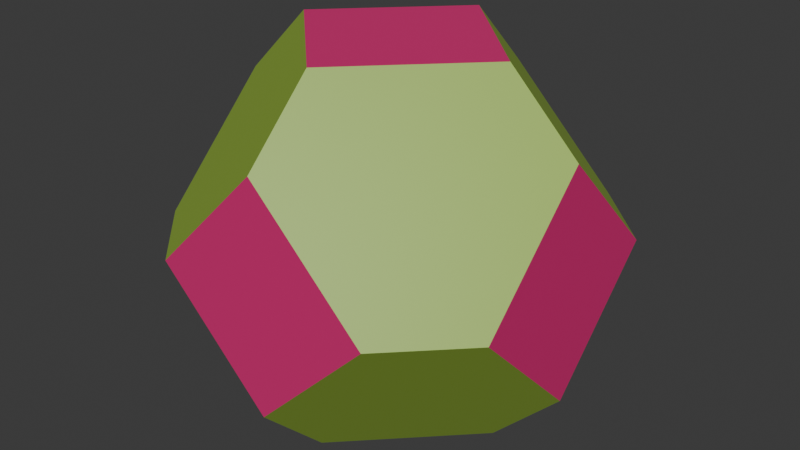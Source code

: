 # Source: t-octahedron.blend  (saved by Blender 5.1.29; exported with 4.5.12 LTS)
import bpy
from mathutils import Matrix  # noqa: F401  (used for matrix-valued properties, if any)

bpy.ops.wm.read_factory_settings(use_empty=True)
scene = bpy.context.scene
scene.name = 'Scene'

# ---- collections
col_collection = bpy.data.collections.new('Collection'); scene.collection.children.link(col_collection)

# ---- materials (node trees are filled in below, after node groups)
mat_material_001 = bpy.data.materials.new('Material.001')
mat_material_002 = bpy.data.materials.new('Material.002')

# ---- material node trees
mat_material_001.use_nodes = True; mat_material_001.node_tree.nodes.clear()
_N = mat_material_001.node_tree.nodes; _L = mat_material_001.node_tree.links
n0 = _N.new('ShaderNodeBsdfPrincipled'); n0.name = 'Principled BSDF'; n0.location = (-200, 100)
n0.inputs[0].default_value = (0.3185, 0.5029, 0.05781, 1.0)
n1 = _N.new('ShaderNodeOutputMaterial'); n1.name = 'Material Output'; n1.location = (200, 100)
_L.new(n0.outputs[0], n1.inputs[0])
n1.is_active_output = True
mat_material_002.use_nodes = True; mat_material_002.node_tree.nodes.clear()
_N = mat_material_002.node_tree.nodes; _L = mat_material_002.node_tree.links
n0 = _N.new('ShaderNodeBsdfPrincipled'); n0.name = 'Principled BSDF'; n0.location = (-200, 100)
n0.inputs[0].default_value = (0.7084, 0.02217, 0.1845, 1.0)
n1 = _N.new('ShaderNodeOutputMaterial'); n1.name = 'Material Output'; n1.location = (200, 100)
_L.new(n0.outputs[0], n1.inputs[0])
n1.is_active_output = True

# ---- world
world_world = bpy.data.worlds.new('World'); scene.world = world_world
world_world.use_nodes = True; world_world.node_tree.nodes.clear()
_N = world_world.node_tree.nodes; _L = world_world.node_tree.links
n0 = _N.new('ShaderNodeOutputWorld'); n0.name = 'World Output'; n0.location = (200, 100)
n1 = _N.new('ShaderNodeBackground'); n1.name = 'Background'; n1.location = (-200, 100)
n1.inputs[0].default_value = (0.05088, 0.05088, 0.05088, 1.0)
_L.new(n1.outputs[0], n0.inputs[0])
n0.is_active_output = True
world_world.color = (0.05088, 0.05088, 0.05088)
world_world.sun_shadow_jitter_overblur = 0.0

# ---- meshes
me_polyhedronisme_to = bpy.data.meshes.new('polyhedronisme-tO')
me_polyhedronisme_to.from_pydata([(1.556e-17, 0.5286, 0.8489), (-0.5286, 0.0, 0.8489), (1.556e-17, -0.5286, 0.8489), (0.5286, 0.0, 0.8489), (0.8489, 0.0, 0.5286), (0.8489, -0.5286, 2.075e-17), (0.8489, 0.0, -0.5286), (0.8489, 0.5286, 2.075e-17), (0.5286, 0.8489, 2.075e-17), (1.556e-17, 0.8489, -0.5286), (-0.5286, 0.8489, 2.075e-17), (1.556e-17, 0.8489, 0.5286), (-0.8489, 0.5286, 2.075e-17), (-0.8489, 0.0, -0.5286), (-0.8489, -0.5286, 2.075e-17), (-0.8489, 0.0, 0.5286), (-0.5286, -0.8489, 2.075e-17), (1.556e-17, -0.8489, -0.5286), (0.5286, -0.8489, 2.075e-17), (1.556e-17, -0.8489, 0.5286), (1.556e-17, -0.5286, -0.8489), (-0.5286, 0.0, -0.8489), (1.556e-17, 0.5286, -0.8489), (0.5286, 0.0, -0.8489)], [], [(21, 22, 23, 20), (18, 17, 20, 23, 6, 5), (23, 22, 9, 8, 7, 6), (21, 20, 17, 16, 14, 13), (22, 21, 13, 12, 10, 9), (5, 6, 7, 4), (17, 18, 19, 16), (9, 10, 11, 8), (13, 14, 15, 12), (19, 18, 5, 4, 3, 2), (3, 4, 7, 8, 11, 0), (15, 14, 16, 19, 2, 1), (11, 10, 12, 15, 1, 0), (1, 2, 3, 0)])
me_polyhedronisme_to.polygons.foreach_set('use_smooth', [True] * 14)
me_polyhedronisme_to.polygons.foreach_set('material_index', [1, 0, 0, 0, 0, 1, 1, 1, 1, 0, 0, 0, 0, 1])
_k = set([(0, 1), (0, 3), (0, 11), (1, 2), (1, 15), (2, 3), (2, 19), (3, 4), (4, 5), (4, 7), (5, 6), (5, 18), (6, 7), (6, 23), (7, 8), (8, 9), (8, 11), (9, 10), (9, 22), (10, 11), (10, 12), (12, 13), (12, 15), (13, 14), (13, 21), (14, 15), (14, 16), (16, 17), (16, 19), (17, 18), (17, 20), (18, 19), (20, 21), (20, 23), (21, 22), (22, 23)])
me_polyhedronisme_to.attributes.new('sharp_edge', 'BOOLEAN', 'EDGE').data.foreach_set('value', [ (min(e.vertices), max(e.vertices)) in _k for e in me_polyhedronisme_to.edges])
me_polyhedronisme_to.materials.append(mat_material_001)
me_polyhedronisme_to.materials.append(mat_material_002)
me_polyhedronisme_to.update()
me_polyhedronisme_to.normals_split_custom_set([tuple(v) for v in zip(*[iter([0.0, 0.0, -1.0, 0.0, 0.0, -1.0, 0.0, 0.0, -1.0, 0.0, 0.0, -1.0, 0.5774, -0.5774, -0.5774, 0.5774, -0.5774, -0.5774, 0.5774, -0.5774, -0.5774, 0.5774, -0.5774, -0.5774, 0.5774, -0.5774, -0.5774, 0.5774, -0.5774, -0.5774, 0.5774, 0.5774, -0.5774, 0.5774, 0.5774, -0.5774, 0.5774, 0.5774, -0.5774, 0.5774, 0.5774, -0.5774, 0.5774, 0.5774, -0.5774, 0.5774, 0.5774, -0.5774, -0.5774, -0.5774, -0.5774, -0.5774, -0.5774, -0.5774, -0.5774, -0.5774, -0.5774, -0.5774, -0.5774, -0.5774, -0.5774, -0.5774, -0.5774, -0.5774, -0.5774, -0.5774, -0.5774, 0.5774, -0.5774, -0.5774, 0.5774, -0.5774, -0.5774, 0.5774, -0.5774, -0.5774, 0.5774, -0.5774, -0.5774, 0.5774, -0.5774, -0.5774, 0.5774, -0.5774, 1.0, 0.0, 0.0, 1.0, 0.0, 0.0, 1.0, 0.0, 0.0, 1.0, 0.0, 0.0, 0.0, -1.0, 0.0, 0.0, -1.0, 0.0, 0.0, -1.0, 0.0, 0.0, -1.0, 0.0, 0.0, 1.0, 0.0, 0.0, 1.0, 0.0, 0.0, 1.0, 0.0, 0.0, 1.0, 0.0, -1.0, 0.0, 0.0, -1.0, 0.0, 0.0, -1.0, 0.0, 0.0, -1.0, 0.0, 0.0, 0.5774, -0.5774, 0.5774, 0.5774, -0.5774, 0.5774, 0.5774, -0.5774, 0.5774, 0.5774, -0.5774, 0.5774, 0.5774, -0.5774, 0.5774, 0.5774, -0.5774, 0.5774, 0.5774, 0.5774, 0.5774, 0.5774, 0.5774, 0.5774, 0.5774, 0.5774, 0.5774, 0.5774, 0.5774, 0.5774, 0.5774, 0.5774, 0.5774, 0.5774, 0.5774, 0.5774, -0.5774, -0.5774, 0.5774, -0.5774, -0.5774, 0.5774, -0.5774, -0.5774, 0.5774, -0.5774, -0.5774, 0.5774, -0.5774, -0.5774, 0.5774, -0.5774, -0.5774, 0.5774, -0.5774, 0.5774, 0.5774, -0.5774, 0.5774, 0.5774, -0.5774, 0.5774, 0.5774, -0.5774, 0.5774, 0.5774, -0.5774, 0.5774, 0.5774, -0.5774, 0.5774, 0.5774, 0.0, 0.0, 1.0, 0.0, 0.0, 1.0, 0.0, 0.0, 1.0, 0.0, 0.0, 1.0])] * 3)])

# ---- objects
ob_polyhedronisme_to = bpy.data.objects.new('polyhedronisme-tO', me_polyhedronisme_to)
ob_v_empty = bpy.data.objects.new('V_Empty', None)
ob_v_empty_001 = bpy.data.objects.new('V_Empty.001', None)
ob_v_empty_002 = bpy.data.objects.new('V_Empty.002', None)
ob_v_empty_003 = bpy.data.objects.new('V_Empty.003', None)
ob_v_empty_004 = bpy.data.objects.new('V_Empty.004', None)
ob_v_empty_005 = bpy.data.objects.new('V_Empty.005', None)
ob_v_empty_006 = bpy.data.objects.new('V_Empty.006', None)
ob_v_empty_007 = bpy.data.objects.new('V_Empty.007', None)
ob_v_empty_008 = bpy.data.objects.new('V_Empty.008', None)
ob_v_empty_009 = bpy.data.objects.new('V_Empty.009', None)
ob_v_empty_010 = bpy.data.objects.new('V_Empty.010', None)
ob_v_empty_011 = bpy.data.objects.new('V_Empty.011', None)
ob_v_empty_012 = bpy.data.objects.new('V_Empty.012', None)
ob_v_empty_013 = bpy.data.objects.new('V_Empty.013', None)
ob_v_empty_014 = bpy.data.objects.new('V_Empty.014', None)
ob_v_empty_015 = bpy.data.objects.new('V_Empty.015', None)
ob_v_empty_016 = bpy.data.objects.new('V_Empty.016', None)
ob_v_empty_017 = bpy.data.objects.new('V_Empty.017', None)
ob_v_empty_018 = bpy.data.objects.new('V_Empty.018', None)
ob_v_empty_019 = bpy.data.objects.new('V_Empty.019', None)
ob_v_empty_020 = bpy.data.objects.new('V_Empty.020', None)
ob_v_empty_021 = bpy.data.objects.new('V_Empty.021', None)
ob_v_empty_022 = bpy.data.objects.new('V_Empty.022', None)
ob_v_empty_023 = bpy.data.objects.new('V_Empty.023', None)
ob_e_20_21 = bpy.data.objects.new('E_20_21', None)
ob_e_21_22 = bpy.data.objects.new('E_21_22', None)
ob_e_22_23 = bpy.data.objects.new('E_22_23', None)
ob_e_20_23 = bpy.data.objects.new('E_20_23', None)
ob_e_05_18 = bpy.data.objects.new('E_05_18', None)
ob_e_17_18 = bpy.data.objects.new('E_17_18', None)
ob_e_17_20 = bpy.data.objects.new('E_17_20', None)
ob_e_06_23 = bpy.data.objects.new('E_06_23', None)
ob_e_05_06 = bpy.data.objects.new('E_05_06', None)
ob_e_09_22 = bpy.data.objects.new('E_09_22', None)
ob_e_08_09 = bpy.data.objects.new('E_08_09', None)
ob_e_07_08 = bpy.data.objects.new('E_07_08', None)
ob_e_06_07 = bpy.data.objects.new('E_06_07', None)
ob_e_13_21 = bpy.data.objects.new('E_13_21', None)
ob_e_16_17 = bpy.data.objects.new('E_16_17', None)
ob_e_14_16 = bpy.data.objects.new('E_14_16', None)
ob_e_13_14 = bpy.data.objects.new('E_13_14', None)
ob_e_12_13 = bpy.data.objects.new('E_12_13', None)
ob_e_10_12 = bpy.data.objects.new('E_10_12', None)
ob_e_09_10 = bpy.data.objects.new('E_09_10', None)
ob_e_04_05 = bpy.data.objects.new('E_04_05', None)
ob_e_04_07 = bpy.data.objects.new('E_04_07', None)
ob_e_18_19 = bpy.data.objects.new('E_18_19', None)
ob_e_16_19 = bpy.data.objects.new('E_16_19', None)
ob_e_10_11 = bpy.data.objects.new('E_10_11', None)
ob_e_08_11 = bpy.data.objects.new('E_08_11', None)
ob_e_14_15 = bpy.data.objects.new('E_14_15', None)
ob_e_12_15 = bpy.data.objects.new('E_12_15', None)
ob_e_02_19 = bpy.data.objects.new('E_02_19', None)
ob_e_03_04 = bpy.data.objects.new('E_03_04', None)
ob_e_02_03 = bpy.data.objects.new('E_02_03', None)
ob_e_00_03 = bpy.data.objects.new('E_00_03', None)
ob_e_00_11 = bpy.data.objects.new('E_00_11', None)
ob_e_01_15 = bpy.data.objects.new('E_01_15', None)
ob_e_01_02 = bpy.data.objects.new('E_01_02', None)
ob_e_00_01 = bpy.data.objects.new('E_00_01', None)

# ---- transforms, parenting, visibility, modifiers, constraints
ob_polyhedronisme_to.location = (0.0, 0.0, 0.0)
ob_polyhedronisme_to.rotation_euler = (1.571, -0.0, 0.0)
ob_v_empty.parent = ob_polyhedronisme_to
ob_v_empty.matrix_parent_inverse = Matrix(((1.0, -0.0, 0.0, -0.0), (-0.0, 7.55e-08, 1.0, 0.0), (0.0, -1.0, 7.55e-08, -0.0), (-0.0, 0.0, -0.0, 1.0)))
ob_v_empty.location = (1.556e-17, -0.8489, 0.5286)
ob_v_empty.empty_display_size = 0.1
ob_v_empty_001.parent = ob_polyhedronisme_to
ob_v_empty_001.matrix_parent_inverse = Matrix(((1.0, -0.0, 0.0, -0.0), (-0.0, 7.55e-08, 1.0, 0.0), (0.0, -1.0, 7.55e-08, -0.0), (-0.0, 0.0, -0.0, 1.0)))
ob_v_empty_001.location = (-0.5286, -0.8489, 6.409e-08)
ob_v_empty_001.empty_display_size = 0.1
ob_v_empty_002.parent = ob_polyhedronisme_to
ob_v_empty_002.matrix_parent_inverse = Matrix(((1.0, -0.0, 0.0, -0.0), (-0.0, 7.55e-08, 1.0, 0.0), (0.0, -1.0, 7.55e-08, -0.0), (-0.0, 0.0, -0.0, 1.0)))
ob_v_empty_002.location = (1.556e-17, -0.8489, -0.5286)
ob_v_empty_002.empty_display_size = 0.1
ob_v_empty_003.parent = ob_polyhedronisme_to
ob_v_empty_003.matrix_parent_inverse = Matrix(((1.0, -0.0, 0.0, -0.0), (-0.0, 7.55e-08, 1.0, 0.0), (0.0, -1.0, 7.55e-08, -0.0), (-0.0, 0.0, -0.0, 1.0)))
ob_v_empty_003.location = (0.5286, -0.8489, 6.409e-08)
ob_v_empty_003.empty_display_size = 0.1
ob_v_empty_004.parent = ob_polyhedronisme_to
ob_v_empty_004.matrix_parent_inverse = Matrix(((1.0, -0.0, 0.0, -0.0), (-0.0, 7.55e-08, 1.0, 0.0), (0.0, -1.0, 7.55e-08, -0.0), (-0.0, 0.0, -0.0, 1.0)))
ob_v_empty_004.location = (0.8489, -0.5286, 3.99e-08)
ob_v_empty_004.empty_display_size = 0.1
ob_v_empty_005.parent = ob_polyhedronisme_to
ob_v_empty_005.matrix_parent_inverse = Matrix(((1.0, -0.0, 0.0, -0.0), (-0.0, 7.55e-08, 1.0, 0.0), (0.0, -1.0, 7.55e-08, -0.0), (-0.0, 0.0, -0.0, 1.0)))
ob_v_empty_005.location = (0.8489, -3.99e-08, -0.5286)
ob_v_empty_005.empty_display_size = 0.1
ob_v_empty_006.parent = ob_polyhedronisme_to
ob_v_empty_006.matrix_parent_inverse = Matrix(((1.0, -0.0, 0.0, -0.0), (-0.0, 7.55e-08, 1.0, 0.0), (0.0, -1.0, 7.55e-08, -0.0), (-0.0, 0.0, -0.0, 1.0)))
ob_v_empty_006.location = (0.8489, 0.5286, -3.99e-08)
ob_v_empty_006.empty_display_size = 0.1
ob_v_empty_007.parent = ob_polyhedronisme_to
ob_v_empty_007.matrix_parent_inverse = Matrix(((1.0, -0.0, 0.0, -0.0), (-0.0, 7.55e-08, 1.0, 0.0), (0.0, -1.0, 7.55e-08, -0.0), (-0.0, 0.0, -0.0, 1.0)))
ob_v_empty_007.location = (0.8489, 3.99e-08, 0.5286)
ob_v_empty_007.empty_display_size = 0.1
ob_v_empty_008.parent = ob_polyhedronisme_to
ob_v_empty_008.matrix_parent_inverse = Matrix(((1.0, -0.0, 0.0, -0.0), (-0.0, 7.55e-08, 1.0, 0.0), (0.0, -1.0, 7.55e-08, -0.0), (-0.0, 0.0, -0.0, 1.0)))
ob_v_empty_008.location = (0.5286, 6.409e-08, 0.8489)
ob_v_empty_008.empty_display_size = 0.1
ob_v_empty_009.parent = ob_polyhedronisme_to
ob_v_empty_009.matrix_parent_inverse = Matrix(((1.0, -0.0, 0.0, -0.0), (-0.0, 7.55e-08, 1.0, 0.0), (0.0, -1.0, 7.55e-08, -0.0), (-0.0, 0.0, -0.0, 1.0)))
ob_v_empty_009.location = (1.556e-17, 0.5286, 0.8489)
ob_v_empty_009.empty_display_size = 0.1
ob_v_empty_010.parent = ob_polyhedronisme_to
ob_v_empty_010.matrix_parent_inverse = Matrix(((1.0, -0.0, 0.0, -0.0), (-0.0, 7.55e-08, 1.0, 0.0), (0.0, -1.0, 7.55e-08, -0.0), (-0.0, 0.0, -0.0, 1.0)))
ob_v_empty_010.location = (-0.5286, 6.409e-08, 0.8489)
ob_v_empty_010.empty_display_size = 0.1
ob_v_empty_011.parent = ob_polyhedronisme_to
ob_v_empty_011.matrix_parent_inverse = Matrix(((1.0, -0.0, 0.0, -0.0), (-0.0, 7.55e-08, 1.0, 0.0), (0.0, -1.0, 7.55e-08, -0.0), (-0.0, 0.0, -0.0, 1.0)))
ob_v_empty_011.location = (1.556e-17, -0.5286, 0.8489)
ob_v_empty_011.empty_display_size = 0.1
ob_v_empty_012.parent = ob_polyhedronisme_to
ob_v_empty_012.matrix_parent_inverse = Matrix(((1.0, -0.0, 0.0, -0.0), (-0.0, 7.55e-08, 1.0, 0.0), (0.0, -1.0, 7.55e-08, -0.0), (-0.0, 0.0, -0.0, 1.0)))
ob_v_empty_012.location = (-0.8489, 3.99e-08, 0.5286)
ob_v_empty_012.empty_display_size = 0.1
ob_v_empty_013.parent = ob_polyhedronisme_to
ob_v_empty_013.matrix_parent_inverse = Matrix(((1.0, -0.0, 0.0, -0.0), (-0.0, 7.55e-08, 1.0, 0.0), (0.0, -1.0, 7.55e-08, -0.0), (-0.0, 0.0, -0.0, 1.0)))
ob_v_empty_013.location = (-0.8489, 0.5286, -3.99e-08)
ob_v_empty_013.empty_display_size = 0.1
ob_v_empty_014.parent = ob_polyhedronisme_to
ob_v_empty_014.matrix_parent_inverse = Matrix(((1.0, -0.0, 0.0, -0.0), (-0.0, 7.55e-08, 1.0, 0.0), (0.0, -1.0, 7.55e-08, -0.0), (-0.0, 0.0, -0.0, 1.0)))
ob_v_empty_014.location = (-0.8489, -3.99e-08, -0.5286)
ob_v_empty_014.empty_display_size = 0.1
ob_v_empty_015.parent = ob_polyhedronisme_to
ob_v_empty_015.matrix_parent_inverse = Matrix(((1.0, -0.0, 0.0, -0.0), (-0.0, 7.55e-08, 1.0, 0.0), (0.0, -1.0, 7.55e-08, -0.0), (-0.0, 0.0, -0.0, 1.0)))
ob_v_empty_015.location = (-0.8489, -0.5286, 3.99e-08)
ob_v_empty_015.empty_display_size = 0.1
ob_v_empty_016.parent = ob_polyhedronisme_to
ob_v_empty_016.matrix_parent_inverse = Matrix(((1.0, -0.0, 0.0, -0.0), (-0.0, 7.55e-08, 1.0, 0.0), (0.0, -1.0, 7.55e-08, -0.0), (-0.0, 0.0, -0.0, 1.0)))
ob_v_empty_016.location = (-0.5286, -6.409e-08, -0.8489)
ob_v_empty_016.empty_display_size = 0.1
ob_v_empty_017.parent = ob_polyhedronisme_to
ob_v_empty_017.matrix_parent_inverse = Matrix(((1.0, -0.0, 0.0, -0.0), (-0.0, 7.55e-08, 1.0, 0.0), (0.0, -1.0, 7.55e-08, -0.0), (-0.0, 0.0, -0.0, 1.0)))
ob_v_empty_017.location = (1.556e-17, 0.5286, -0.8489)
ob_v_empty_017.empty_display_size = 0.1
ob_v_empty_018.parent = ob_polyhedronisme_to
ob_v_empty_018.matrix_parent_inverse = Matrix(((1.0, -0.0, 0.0, -0.0), (-0.0, 7.55e-08, 1.0, 0.0), (0.0, -1.0, 7.55e-08, -0.0), (-0.0, 0.0, -0.0, 1.0)))
ob_v_empty_018.location = (0.5286, -6.409e-08, -0.8489)
ob_v_empty_018.empty_display_size = 0.1
ob_v_empty_019.parent = ob_polyhedronisme_to
ob_v_empty_019.matrix_parent_inverse = Matrix(((1.0, -0.0, 0.0, -0.0), (-0.0, 7.55e-08, 1.0, 0.0), (0.0, -1.0, 7.55e-08, -0.0), (-0.0, 0.0, -0.0, 1.0)))
ob_v_empty_019.location = (1.556e-17, -0.5286, -0.8489)
ob_v_empty_019.empty_display_size = 0.1
ob_v_empty_020.parent = ob_polyhedronisme_to
ob_v_empty_020.matrix_parent_inverse = Matrix(((1.0, -0.0, 0.0, -0.0), (-0.0, 7.55e-08, 1.0, 0.0), (0.0, -1.0, 7.55e-08, -0.0), (-0.0, 0.0, -0.0, 1.0)))
ob_v_empty_020.location = (1.556e-17, 0.8489, -0.5286)
ob_v_empty_020.empty_display_size = 0.1
ob_v_empty_021.parent = ob_polyhedronisme_to
ob_v_empty_021.matrix_parent_inverse = Matrix(((1.0, -0.0, 0.0, -0.0), (-0.0, 7.55e-08, 1.0, 0.0), (0.0, -1.0, 7.55e-08, -0.0), (-0.0, 0.0, -0.0, 1.0)))
ob_v_empty_021.location = (-0.5286, 0.8489, -6.409e-08)
ob_v_empty_021.empty_display_size = 0.1
ob_v_empty_022.parent = ob_polyhedronisme_to
ob_v_empty_022.matrix_parent_inverse = Matrix(((1.0, -0.0, 0.0, -0.0), (-0.0, 7.55e-08, 1.0, 0.0), (0.0, -1.0, 7.55e-08, -0.0), (-0.0, 0.0, -0.0, 1.0)))
ob_v_empty_022.location = (1.556e-17, 0.8489, 0.5286)
ob_v_empty_022.empty_display_size = 0.1
ob_v_empty_023.parent = ob_polyhedronisme_to
ob_v_empty_023.matrix_parent_inverse = Matrix(((1.0, -0.0, 0.0, -0.0), (-0.0, 7.55e-08, 1.0, 0.0), (0.0, -1.0, 7.55e-08, -0.0), (-0.0, 0.0, -0.0, 1.0)))
ob_v_empty_023.location = (0.5286, 0.8489, -6.409e-08)
ob_v_empty_023.empty_display_size = 0.1
ob_e_20_21.parent = ob_polyhedronisme_to
ob_e_20_21.matrix_parent_inverse = Matrix(((1.0, -0.0, 0.0, -0.0), (-0.0, 7.55e-08, 1.0, 0.0), (0.0, -1.0, 7.55e-08, -0.0), (-0.0, 0.0, -0.0, 1.0)))
ob_e_20_21.location = (-0.2643, 0.8489, -0.2643)
ob_e_20_21.empty_display_size = 0.05
ob_e_21_22.parent = ob_polyhedronisme_to
ob_e_21_22.matrix_parent_inverse = Matrix(((1.0, -0.0, 0.0, -0.0), (-0.0, 7.55e-08, 1.0, 0.0), (0.0, -1.0, 7.55e-08, -0.0), (-0.0, 0.0, -0.0, 1.0)))
ob_e_21_22.location = (-0.2643, 0.8489, 0.2643)
ob_e_21_22.empty_display_size = 0.05
ob_e_22_23.parent = ob_polyhedronisme_to
ob_e_22_23.matrix_parent_inverse = Matrix(((1.0, -0.0, 0.0, -0.0), (-0.0, 7.55e-08, 1.0, 0.0), (0.0, -1.0, 7.55e-08, -0.0), (-0.0, 0.0, -0.0, 1.0)))
ob_e_22_23.location = (0.2643, 0.8489, 0.2643)
ob_e_22_23.empty_display_size = 0.05
ob_e_20_23.parent = ob_polyhedronisme_to
ob_e_20_23.matrix_parent_inverse = Matrix(((1.0, -0.0, 0.0, -0.0), (-0.0, 7.55e-08, 1.0, 0.0), (0.0, -1.0, 7.55e-08, -0.0), (-0.0, 0.0, -0.0, 1.0)))
ob_e_20_23.location = (0.2643, 0.8489, -0.2643)
ob_e_20_23.empty_display_size = 0.05
ob_e_05_18.parent = ob_polyhedronisme_to
ob_e_05_18.matrix_parent_inverse = Matrix(((1.0, -0.0, 0.0, -0.0), (-0.0, 7.55e-08, 1.0, 0.0), (0.0, -1.0, 7.55e-08, -0.0), (-0.0, 0.0, -0.0, 1.0)))
ob_e_05_18.location = (0.6887, -5.2e-08, -0.6887)
ob_e_05_18.empty_display_size = 0.05
ob_e_17_18.parent = ob_polyhedronisme_to
ob_e_17_18.matrix_parent_inverse = Matrix(((1.0, -0.0, 0.0, -0.0), (-0.0, 7.55e-08, 1.0, 0.0), (0.0, -1.0, 7.55e-08, -0.0), (-0.0, 0.0, -0.0, 1.0)))
ob_e_17_18.location = (0.2643, 0.2643, -0.8489)
ob_e_17_18.empty_display_size = 0.05
ob_e_17_20.parent = ob_polyhedronisme_to
ob_e_17_20.matrix_parent_inverse = Matrix(((1.0, -0.0, 0.0, -0.0), (-0.0, 7.55e-08, 1.0, 0.0), (0.0, -1.0, 7.55e-08, -0.0), (-0.0, 0.0, -0.0, 1.0)))
ob_e_17_20.location = (1.556e-17, 0.6887, -0.6887)
ob_e_17_20.empty_display_size = 0.05
ob_e_06_23.parent = ob_polyhedronisme_to
ob_e_06_23.matrix_parent_inverse = Matrix(((1.0, -0.0, 0.0, -0.0), (-0.0, 7.55e-08, 1.0, 0.0), (0.0, -1.0, 7.55e-08, -0.0), (-0.0, 0.0, -0.0, 1.0)))
ob_e_06_23.location = (0.6887, 0.6887, -5.2e-08)
ob_e_06_23.empty_display_size = 0.05
ob_e_05_06.parent = ob_polyhedronisme_to
ob_e_05_06.matrix_parent_inverse = Matrix(((1.0, -0.0, 0.0, -0.0), (-0.0, 7.55e-08, 1.0, 0.0), (0.0, -1.0, 7.55e-08, -0.0), (-0.0, 0.0, -0.0, 1.0)))
ob_e_05_06.location = (0.8489, 0.2643, -0.2643)
ob_e_05_06.empty_display_size = 0.05
ob_e_09_22.parent = ob_polyhedronisme_to
ob_e_09_22.matrix_parent_inverse = Matrix(((1.0, -0.0, 0.0, -0.0), (-0.0, 7.55e-08, 1.0, 0.0), (0.0, -1.0, 7.55e-08, -0.0), (-0.0, 0.0, -0.0, 1.0)))
ob_e_09_22.location = (1.556e-17, 0.6887, 0.6887)
ob_e_09_22.empty_display_size = 0.05
ob_e_08_09.parent = ob_polyhedronisme_to
ob_e_08_09.matrix_parent_inverse = Matrix(((1.0, -0.0, 0.0, -0.0), (-0.0, 7.55e-08, 1.0, 0.0), (0.0, -1.0, 7.55e-08, -0.0), (-0.0, 0.0, -0.0, 1.0)))
ob_e_08_09.location = (0.2643, 0.2643, 0.8489)
ob_e_08_09.empty_display_size = 0.05
ob_e_07_08.parent = ob_polyhedronisme_to
ob_e_07_08.matrix_parent_inverse = Matrix(((1.0, -0.0, 0.0, -0.0), (-0.0, 7.55e-08, 1.0, 0.0), (0.0, -1.0, 7.55e-08, -0.0), (-0.0, 0.0, -0.0, 1.0)))
ob_e_07_08.location = (0.6887, 5.2e-08, 0.6887)
ob_e_07_08.empty_display_size = 0.05
ob_e_06_07.parent = ob_polyhedronisme_to
ob_e_06_07.matrix_parent_inverse = Matrix(((1.0, -0.0, 0.0, -0.0), (-0.0, 7.55e-08, 1.0, 0.0), (0.0, -1.0, 7.55e-08, -0.0), (-0.0, 0.0, -0.0, 1.0)))
ob_e_06_07.location = (0.8489, 0.2643, 0.2643)
ob_e_06_07.empty_display_size = 0.05
ob_e_13_21.parent = ob_polyhedronisme_to
ob_e_13_21.matrix_parent_inverse = Matrix(((1.0, -0.0, 0.0, -0.0), (-0.0, 7.55e-08, 1.0, 0.0), (0.0, -1.0, 7.55e-08, -0.0), (-0.0, 0.0, -0.0, 1.0)))
ob_e_13_21.location = (-0.6887, 0.6887, -5.2e-08)
ob_e_13_21.empty_display_size = 0.05
ob_e_16_17.parent = ob_polyhedronisme_to
ob_e_16_17.matrix_parent_inverse = Matrix(((1.0, -0.0, 0.0, -0.0), (-0.0, 7.55e-08, 1.0, 0.0), (0.0, -1.0, 7.55e-08, -0.0), (-0.0, 0.0, -0.0, 1.0)))
ob_e_16_17.location = (-0.2643, 0.2643, -0.8489)
ob_e_16_17.empty_display_size = 0.05
ob_e_14_16.parent = ob_polyhedronisme_to
ob_e_14_16.matrix_parent_inverse = Matrix(((1.0, -0.0, 0.0, -0.0), (-0.0, 7.55e-08, 1.0, 0.0), (0.0, -1.0, 7.55e-08, -0.0), (-0.0, 0.0, -0.0, 1.0)))
ob_e_14_16.location = (-0.6887, -5.2e-08, -0.6887)
ob_e_14_16.empty_display_size = 0.05
ob_e_13_14.parent = ob_polyhedronisme_to
ob_e_13_14.matrix_parent_inverse = Matrix(((1.0, -0.0, 0.0, -0.0), (-0.0, 7.55e-08, 1.0, 0.0), (0.0, -1.0, 7.55e-08, -0.0), (-0.0, 0.0, -0.0, 1.0)))
ob_e_13_14.location = (-0.8489, 0.2643, -0.2643)
ob_e_13_14.empty_display_size = 0.05
ob_e_12_13.parent = ob_polyhedronisme_to
ob_e_12_13.matrix_parent_inverse = Matrix(((1.0, -0.0, 0.0, -0.0), (-0.0, 7.55e-08, 1.0, 0.0), (0.0, -1.0, 7.55e-08, -0.0), (-0.0, 0.0, -0.0, 1.0)))
ob_e_12_13.location = (-0.8489, 0.2643, 0.2643)
ob_e_12_13.empty_display_size = 0.05
ob_e_10_12.parent = ob_polyhedronisme_to
ob_e_10_12.matrix_parent_inverse = Matrix(((1.0, -0.0, 0.0, -0.0), (-0.0, 7.55e-08, 1.0, 0.0), (0.0, -1.0, 7.55e-08, -0.0), (-0.0, 0.0, -0.0, 1.0)))
ob_e_10_12.location = (-0.6887, 5.2e-08, 0.6887)
ob_e_10_12.empty_display_size = 0.05
ob_e_09_10.parent = ob_polyhedronisme_to
ob_e_09_10.matrix_parent_inverse = Matrix(((1.0, -0.0, 0.0, -0.0), (-0.0, 7.55e-08, 1.0, 0.0), (0.0, -1.0, 7.55e-08, -0.0), (-0.0, 0.0, -0.0, 1.0)))
ob_e_09_10.location = (-0.2643, 0.2643, 0.8489)
ob_e_09_10.empty_display_size = 0.05
ob_e_04_05.parent = ob_polyhedronisme_to
ob_e_04_05.matrix_parent_inverse = Matrix(((1.0, -0.0, 0.0, -0.0), (-0.0, 7.55e-08, 1.0, 0.0), (0.0, -1.0, 7.55e-08, -0.0), (-0.0, 0.0, -0.0, 1.0)))
ob_e_04_05.location = (0.8489, -0.2643, -0.2643)
ob_e_04_05.empty_display_size = 0.05
ob_e_04_07.parent = ob_polyhedronisme_to
ob_e_04_07.matrix_parent_inverse = Matrix(((1.0, -0.0, 0.0, -0.0), (-0.0, 7.55e-08, 1.0, 0.0), (0.0, -1.0, 7.55e-08, -0.0), (-0.0, 0.0, -0.0, 1.0)))
ob_e_04_07.location = (0.8489, -0.2643, 0.2643)
ob_e_04_07.empty_display_size = 0.05
ob_e_18_19.parent = ob_polyhedronisme_to
ob_e_18_19.matrix_parent_inverse = Matrix(((1.0, -0.0, 0.0, -0.0), (-0.0, 7.55e-08, 1.0, 0.0), (0.0, -1.0, 7.55e-08, -0.0), (-0.0, 0.0, -0.0, 1.0)))
ob_e_18_19.location = (0.2643, -0.2643, -0.8489)
ob_e_18_19.empty_display_size = 0.05
ob_e_16_19.parent = ob_polyhedronisme_to
ob_e_16_19.matrix_parent_inverse = Matrix(((1.0, -0.0, 0.0, -0.0), (-0.0, 7.55e-08, 1.0, 0.0), (0.0, -1.0, 7.55e-08, -0.0), (-0.0, 0.0, -0.0, 1.0)))
ob_e_16_19.location = (-0.2643, -0.2643, -0.8489)
ob_e_16_19.empty_display_size = 0.05
ob_e_10_11.parent = ob_polyhedronisme_to
ob_e_10_11.matrix_parent_inverse = Matrix(((1.0, -0.0, 0.0, -0.0), (-0.0, 7.55e-08, 1.0, 0.0), (0.0, -1.0, 7.55e-08, -0.0), (-0.0, 0.0, -0.0, 1.0)))
ob_e_10_11.location = (-0.2643, -0.2643, 0.8489)
ob_e_10_11.empty_display_size = 0.05
ob_e_08_11.parent = ob_polyhedronisme_to
ob_e_08_11.matrix_parent_inverse = Matrix(((1.0, -0.0, 0.0, -0.0), (-0.0, 7.55e-08, 1.0, 0.0), (0.0, -1.0, 7.55e-08, -0.0), (-0.0, 0.0, -0.0, 1.0)))
ob_e_08_11.location = (0.2643, -0.2643, 0.8489)
ob_e_08_11.empty_display_size = 0.05
ob_e_14_15.parent = ob_polyhedronisme_to
ob_e_14_15.matrix_parent_inverse = Matrix(((1.0, -0.0, 0.0, -0.0), (-0.0, 7.55e-08, 1.0, 0.0), (0.0, -1.0, 7.55e-08, -0.0), (-0.0, 0.0, -0.0, 1.0)))
ob_e_14_15.location = (-0.8489, -0.2643, -0.2643)
ob_e_14_15.empty_display_size = 0.05
ob_e_12_15.parent = ob_polyhedronisme_to
ob_e_12_15.matrix_parent_inverse = Matrix(((1.0, -0.0, 0.0, -0.0), (-0.0, 7.55e-08, 1.0, 0.0), (0.0, -1.0, 7.55e-08, -0.0), (-0.0, 0.0, -0.0, 1.0)))
ob_e_12_15.location = (-0.8489, -0.2643, 0.2643)
ob_e_12_15.empty_display_size = 0.05
ob_e_02_19.parent = ob_polyhedronisme_to
ob_e_02_19.matrix_parent_inverse = Matrix(((1.0, -0.0, 0.0, -0.0), (-0.0, 7.55e-08, 1.0, 0.0), (0.0, -1.0, 7.55e-08, -0.0), (-0.0, 0.0, -0.0, 1.0)))
ob_e_02_19.location = (1.556e-17, -0.6887, -0.6887)
ob_e_02_19.empty_display_size = 0.05
ob_e_03_04.parent = ob_polyhedronisme_to
ob_e_03_04.matrix_parent_inverse = Matrix(((1.0, -0.0, 0.0, -0.0), (-0.0, 7.55e-08, 1.0, 0.0), (0.0, -1.0, 7.55e-08, -0.0), (-0.0, 0.0, -0.0, 1.0)))
ob_e_03_04.location = (0.6887, -0.6887, 5.2e-08)
ob_e_03_04.empty_display_size = 0.05
ob_e_02_03.parent = ob_polyhedronisme_to
ob_e_02_03.matrix_parent_inverse = Matrix(((1.0, -0.0, 0.0, -0.0), (-0.0, 7.55e-08, 1.0, 0.0), (0.0, -1.0, 7.55e-08, -0.0), (-0.0, 0.0, -0.0, 1.0)))
ob_e_02_03.location = (0.2643, -0.8489, -0.2643)
ob_e_02_03.empty_display_size = 0.05
ob_e_00_03.parent = ob_polyhedronisme_to
ob_e_00_03.matrix_parent_inverse = Matrix(((1.0, -0.0, 0.0, -0.0), (-0.0, 7.55e-08, 1.0, 0.0), (0.0, -1.0, 7.55e-08, -0.0), (-0.0, 0.0, -0.0, 1.0)))
ob_e_00_03.location = (0.2643, -0.8489, 0.2643)
ob_e_00_03.empty_display_size = 0.05
ob_e_00_11.parent = ob_polyhedronisme_to
ob_e_00_11.matrix_parent_inverse = Matrix(((1.0, -0.0, 0.0, -0.0), (-0.0, 7.55e-08, 1.0, 0.0), (0.0, -1.0, 7.55e-08, -0.0), (-0.0, 0.0, -0.0, 1.0)))
ob_e_00_11.location = (1.556e-17, -0.6887, 0.6887)
ob_e_00_11.empty_display_size = 0.05
ob_e_01_15.parent = ob_polyhedronisme_to
ob_e_01_15.matrix_parent_inverse = Matrix(((1.0, -0.0, 0.0, -0.0), (-0.0, 7.55e-08, 1.0, 0.0), (0.0, -1.0, 7.55e-08, -0.0), (-0.0, 0.0, -0.0, 1.0)))
ob_e_01_15.location = (-0.6887, -0.6887, 5.2e-08)
ob_e_01_15.empty_display_size = 0.05
ob_e_01_02.parent = ob_polyhedronisme_to
ob_e_01_02.matrix_parent_inverse = Matrix(((1.0, -0.0, 0.0, -0.0), (-0.0, 7.55e-08, 1.0, 0.0), (0.0, -1.0, 7.55e-08, -0.0), (-0.0, 0.0, -0.0, 1.0)))
ob_e_01_02.location = (-0.2643, -0.8489, -0.2643)
ob_e_01_02.empty_display_size = 0.05
ob_e_00_01.parent = ob_polyhedronisme_to
ob_e_00_01.matrix_parent_inverse = Matrix(((1.0, -0.0, 0.0, -0.0), (-0.0, 7.55e-08, 1.0, 0.0), (0.0, -1.0, 7.55e-08, -0.0), (-0.0, 0.0, -0.0, 1.0)))
ob_e_00_01.location = (-0.2643, -0.8489, 0.2643)
ob_e_00_01.empty_display_size = 0.05

# ---- collection membership
col_collection.objects.link(ob_polyhedronisme_to)
col_collection.objects.link(ob_v_empty)
col_collection.objects.link(ob_v_empty_001)
col_collection.objects.link(ob_v_empty_002)
col_collection.objects.link(ob_v_empty_003)
col_collection.objects.link(ob_v_empty_004)
col_collection.objects.link(ob_v_empty_005)
col_collection.objects.link(ob_v_empty_006)
col_collection.objects.link(ob_v_empty_007)
col_collection.objects.link(ob_v_empty_008)
col_collection.objects.link(ob_v_empty_009)
col_collection.objects.link(ob_v_empty_010)
col_collection.objects.link(ob_v_empty_011)
col_collection.objects.link(ob_v_empty_012)
col_collection.objects.link(ob_v_empty_013)
col_collection.objects.link(ob_v_empty_014)
col_collection.objects.link(ob_v_empty_015)
col_collection.objects.link(ob_v_empty_016)
col_collection.objects.link(ob_v_empty_017)
col_collection.objects.link(ob_v_empty_018)
col_collection.objects.link(ob_v_empty_019)
col_collection.objects.link(ob_v_empty_020)
col_collection.objects.link(ob_v_empty_021)
col_collection.objects.link(ob_v_empty_022)
col_collection.objects.link(ob_v_empty_023)
col_collection.objects.link(ob_e_20_21)
col_collection.objects.link(ob_e_21_22)
col_collection.objects.link(ob_e_22_23)
col_collection.objects.link(ob_e_20_23)
col_collection.objects.link(ob_e_05_18)
col_collection.objects.link(ob_e_17_18)
col_collection.objects.link(ob_e_17_20)
col_collection.objects.link(ob_e_06_23)
col_collection.objects.link(ob_e_05_06)
col_collection.objects.link(ob_e_09_22)
col_collection.objects.link(ob_e_08_09)
col_collection.objects.link(ob_e_07_08)
col_collection.objects.link(ob_e_06_07)
col_collection.objects.link(ob_e_13_21)
col_collection.objects.link(ob_e_16_17)
col_collection.objects.link(ob_e_14_16)
col_collection.objects.link(ob_e_13_14)
col_collection.objects.link(ob_e_12_13)
col_collection.objects.link(ob_e_10_12)
col_collection.objects.link(ob_e_09_10)
col_collection.objects.link(ob_e_04_05)
col_collection.objects.link(ob_e_04_07)
col_collection.objects.link(ob_e_18_19)
col_collection.objects.link(ob_e_16_19)
col_collection.objects.link(ob_e_10_11)
col_collection.objects.link(ob_e_08_11)
col_collection.objects.link(ob_e_14_15)
col_collection.objects.link(ob_e_12_15)
col_collection.objects.link(ob_e_02_19)
col_collection.objects.link(ob_e_03_04)
col_collection.objects.link(ob_e_02_03)
col_collection.objects.link(ob_e_00_03)
col_collection.objects.link(ob_e_00_11)
col_collection.objects.link(ob_e_01_15)
col_collection.objects.link(ob_e_01_02)
col_collection.objects.link(ob_e_00_01)

# ---- scene / render settings (as saved in the file)
scene.frame_start = 1; scene.frame_end = 250; scene.frame_set(1)
scene.render.engine = 'BLENDER_EEVEE_NEXT'
scene.render.bake_bias = 0.0
scene.render.bake_samples = 0
scene.cycles.sampling_pattern = 'TABULATED_SOBOL'
scene.eevee.use_volume_custom_range = False
bpy.context.view_layer.update()

# ---- added for rendering (the .blend has no active camera and no usable light): camera, sun
cam_auto = bpy.data.cameras.new('AutoCamera')
cam_auto.lens = 50.0
cam_auto.sensor_width = 36.0
cam_auto.clip_end = 1000.0
ob_auto_camera = bpy.data.objects.new('AutoCamera', cam_auto)
scene.collection.objects.link(ob_auto_camera)
ob_auto_camera.location = (2.72079, -3.26494, 2.17663)
ob_auto_camera.rotation_euler = (1.09748, -7.21219e-08, 0.694738)
scene.camera = ob_auto_camera
light_auto_sun = bpy.data.lights.new('AutoSun', 'SUN')
light_auto_sun.energy = 3.0
light_auto_sun.angle = 0.0523599
ob_auto_sun = bpy.data.objects.new('AutoSun', light_auto_sun)
scene.collection.objects.link(ob_auto_sun)
ob_auto_sun.rotation_euler = (0.872665, 0.174533, 0.523599)
bpy.context.view_layer.update()
